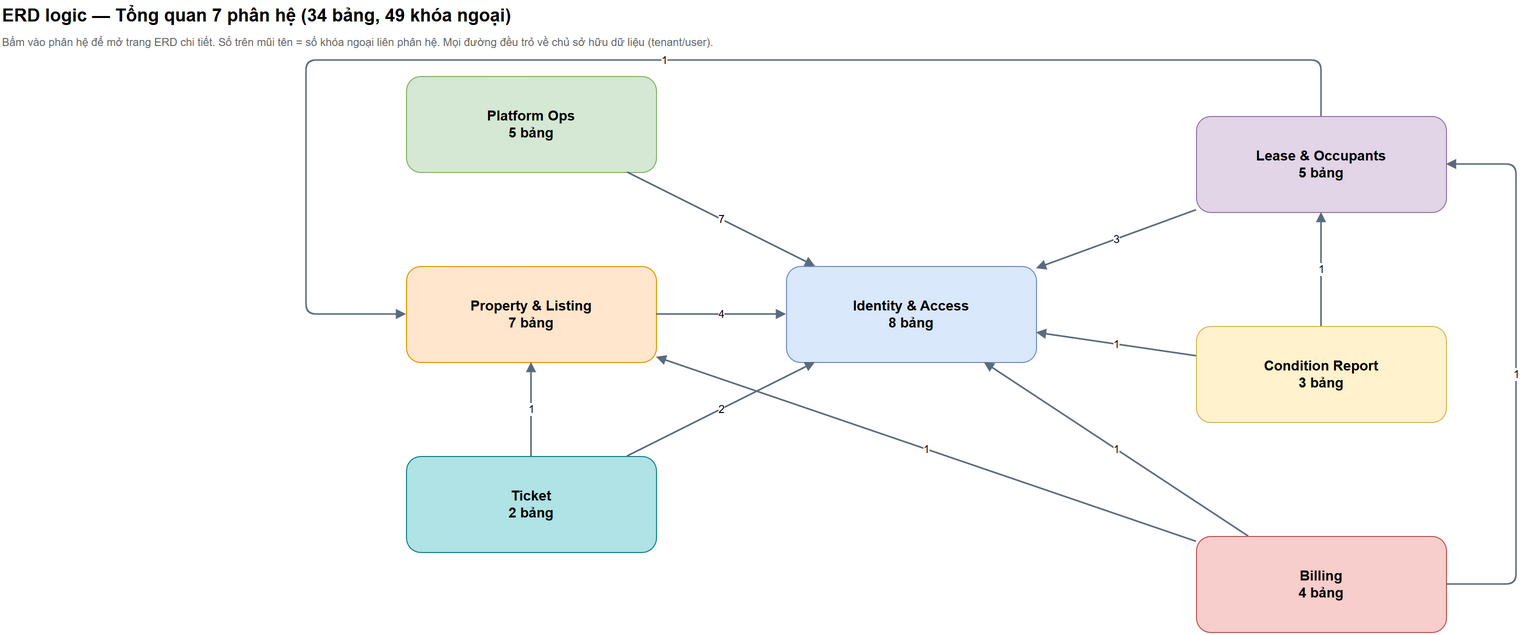

The diagram above was exported from draw.io. Its source (the exported page's mxGraphModel, read from the mxfile embedded in the PNG):
<mxGraphModel dx="800" dy="600" grid="1" gridSize="10" guides="1" tooltips="1" connect="1" arrows="1" fold="1" page="1" pageScale="1" pageWidth="1960" pageHeight="720" math="0" shadow="0">
  <root>
    <mxCell id="0" />
    <mxCell id="1" parent="0" />
    <mxCell id="ovtitle" value="ERD logic — Tổng quan 7 phân hệ (34 bảng, 49 khóa ngoại)" style="text;html=1;align=left;verticalAlign=middle;fontSize=18;fontStyle=1;fillColor=none;strokeColor=none;" vertex="1" parent="1">
      <mxGeometry x="44" y="34" width="1400" height="30" as="geometry" />
    </mxCell>
    <mxCell id="ovnote" value="Bấm vào phân hệ để mở trang ERD chi tiết. Số trên mũi tên = số khóa ngoại liên phân hệ. Mọi đường đều trỏ về chủ sở hữu dữ liệu (tenant/user)." style="text;html=1;align=left;verticalAlign=middle;fontSize=11;fontColor=#666666;fillColor=none;strokeColor=none;" vertex="1" parent="1">
      <mxGeometry x="44" y="66" width="1500" height="20" as="geometry" />
    </mxCell>
    <UserObject label="Identity &amp; Access&#10;8 bảng" link="data:page/id,identity" id="ov-identity">
      <mxCell style="rounded=1;whiteSpace=wrap;html=1;fontSize=14;fontStyle=1;fillColor=#dae8fc;strokeColor=#6c8ebf;" vertex="1" parent="1">
        <mxGeometry x="830" y="300" width="250" height="96" as="geometry" />
      </mxCell>
    </UserObject>
    <UserObject label="Platform Ops&#10;5 bảng" link="data:page/id,ops" id="ov-ops">
      <mxCell style="rounded=1;whiteSpace=wrap;html=1;fontSize=14;fontStyle=1;fillColor=#d5e8d4;strokeColor=#82b366;" vertex="1" parent="1">
        <mxGeometry x="450" y="110" width="250" height="96" as="geometry" />
      </mxCell>
    </UserObject>
    <UserObject label="Property &amp; Listing&#10;7 bảng" link="data:page/id,property" id="ov-property">
      <mxCell style="rounded=1;whiteSpace=wrap;html=1;fontSize=14;fontStyle=1;fillColor=#ffe6cc;strokeColor=#d79b00;" vertex="1" parent="1">
        <mxGeometry x="450" y="300" width="250" height="96" as="geometry" />
      </mxCell>
    </UserObject>
    <UserObject label="Lease &amp; Occupants&#10;5 bảng" link="data:page/id,lease" id="ov-lease">
      <mxCell style="rounded=1;whiteSpace=wrap;html=1;fontSize=14;fontStyle=1;fillColor=#e1d5e7;strokeColor=#9673a6;" vertex="1" parent="1">
        <mxGeometry x="1240" y="150" width="250" height="96" as="geometry" />
      </mxCell>
    </UserObject>
    <UserObject label="Condition Report&#10;3 bảng" link="data:page/id,condition" id="ov-condition">
      <mxCell style="rounded=1;whiteSpace=wrap;html=1;fontSize=14;fontStyle=1;fillColor=#fff2cc;strokeColor=#d6b656;" vertex="1" parent="1">
        <mxGeometry x="1240" y="360" width="250" height="96" as="geometry" />
      </mxCell>
    </UserObject>
    <UserObject label="Billing&#10;4 bảng" link="data:page/id,billing" id="ov-billing">
      <mxCell style="rounded=1;whiteSpace=wrap;html=1;fontSize=14;fontStyle=1;fillColor=#f8cecc;strokeColor=#b85450;" vertex="1" parent="1">
        <mxGeometry x="1240" y="570" width="250" height="96" as="geometry" />
      </mxCell>
    </UserObject>
    <UserObject label="Ticket&#10;2 bảng" link="data:page/id,ticket" id="ov-ticket">
      <mxCell style="rounded=1;whiteSpace=wrap;html=1;fontSize=14;fontStyle=1;fillColor=#b0e3e6;strokeColor=#0e8088;" vertex="1" parent="1">
        <mxGeometry x="450" y="490" width="250" height="96" as="geometry" />
      </mxCell>
    </UserObject>
    <mxCell id="ove-billing-identity" value="1" style="edgeStyle=none;rounded=0;html=1;fontSize=11;labelBackgroundColor=#ffffff;strokeWidth=1.6;strokeColor=#5b6b7f;endArrow=block;endFill=1;" edge="1" parent="1" source="ov-billing" target="ov-identity">
      <mxGeometry relative="1" as="geometry" />
    </mxCell>
    <mxCell id="ove-billing-lease" value="1" style="edgeStyle=orthogonalEdgeStyle;rounded=1;html=1;fontSize=11;labelBackgroundColor=#ffffff;strokeWidth=1.6;strokeColor=#5b6b7f;endArrow=block;endFill=1;" edge="1" parent="1" source="ov-billing" target="ov-lease">
      <mxGeometry relative="1" as="geometry">
        <Array as="points">
          <mxPoint x="1560" y="618" />
          <mxPoint x="1560" y="198" />
        </Array>
      </mxGeometry>
    </mxCell>
    <mxCell id="ove-billing-property" value="1" style="edgeStyle=none;rounded=0;html=1;fontSize=11;labelBackgroundColor=#ffffff;strokeWidth=1.6;strokeColor=#5b6b7f;endArrow=block;endFill=1;" edge="1" parent="1" source="ov-billing" target="ov-property">
      <mxGeometry relative="1" as="geometry" />
    </mxCell>
    <mxCell id="ove-condition-identity" value="1" style="edgeStyle=none;rounded=0;html=1;fontSize=11;labelBackgroundColor=#ffffff;strokeWidth=1.6;strokeColor=#5b6b7f;endArrow=block;endFill=1;" edge="1" parent="1" source="ov-condition" target="ov-identity">
      <mxGeometry relative="1" as="geometry" />
    </mxCell>
    <mxCell id="ove-condition-lease" value="1" style="edgeStyle=none;rounded=0;html=1;fontSize=11;labelBackgroundColor=#ffffff;strokeWidth=1.6;strokeColor=#5b6b7f;endArrow=block;endFill=1;" edge="1" parent="1" source="ov-condition" target="ov-lease">
      <mxGeometry relative="1" as="geometry" />
    </mxCell>
    <mxCell id="ove-lease-identity" value="3" style="edgeStyle=none;rounded=0;html=1;fontSize=11;labelBackgroundColor=#ffffff;strokeWidth=1.6;strokeColor=#5b6b7f;endArrow=block;endFill=1;" edge="1" parent="1" source="ov-lease" target="ov-identity">
      <mxGeometry relative="1" as="geometry" />
    </mxCell>
    <mxCell id="ove-ops-identity" value="7" style="edgeStyle=none;rounded=0;html=1;fontSize=11;labelBackgroundColor=#ffffff;strokeWidth=1.6;strokeColor=#5b6b7f;endArrow=block;endFill=1;" edge="1" parent="1" source="ov-ops" target="ov-identity">
      <mxGeometry relative="1" as="geometry" />
    </mxCell>
    <mxCell id="ove-property-identity" value="4" style="edgeStyle=none;rounded=0;html=1;fontSize=11;labelBackgroundColor=#ffffff;strokeWidth=1.6;strokeColor=#5b6b7f;endArrow=block;endFill=1;" edge="1" parent="1" source="ov-property" target="ov-identity">
      <mxGeometry relative="1" as="geometry" />
    </mxCell>
    <mxCell id="ove-ticket-identity" value="2" style="edgeStyle=none;rounded=0;html=1;fontSize=11;labelBackgroundColor=#ffffff;strokeWidth=1.6;strokeColor=#5b6b7f;endArrow=block;endFill=1;" edge="1" parent="1" source="ov-ticket" target="ov-identity">
      <mxGeometry relative="1" as="geometry" />
    </mxCell>
    <mxCell id="ove-lease-property" value="1" style="edgeStyle=orthogonalEdgeStyle;rounded=1;html=1;fontSize=11;labelBackgroundColor=#ffffff;strokeWidth=1.6;strokeColor=#5b6b7f;endArrow=block;endFill=1;" edge="1" parent="1" source="ov-lease" target="ov-property">
      <mxGeometry relative="1" as="geometry">
        <Array as="points">
          <mxPoint x="1365" y="94" />
          <mxPoint x="350" y="94" />
        </Array>
      </mxGeometry>
    </mxCell>
    <mxCell id="ove-ticket-property" value="1" style="edgeStyle=none;rounded=0;html=1;fontSize=11;labelBackgroundColor=#ffffff;strokeWidth=1.6;strokeColor=#5b6b7f;endArrow=block;endFill=1;" edge="1" parent="1" source="ov-ticket" target="ov-property">
      <mxGeometry relative="1" as="geometry" />
    </mxCell>
  </root>
</mxGraphModel>